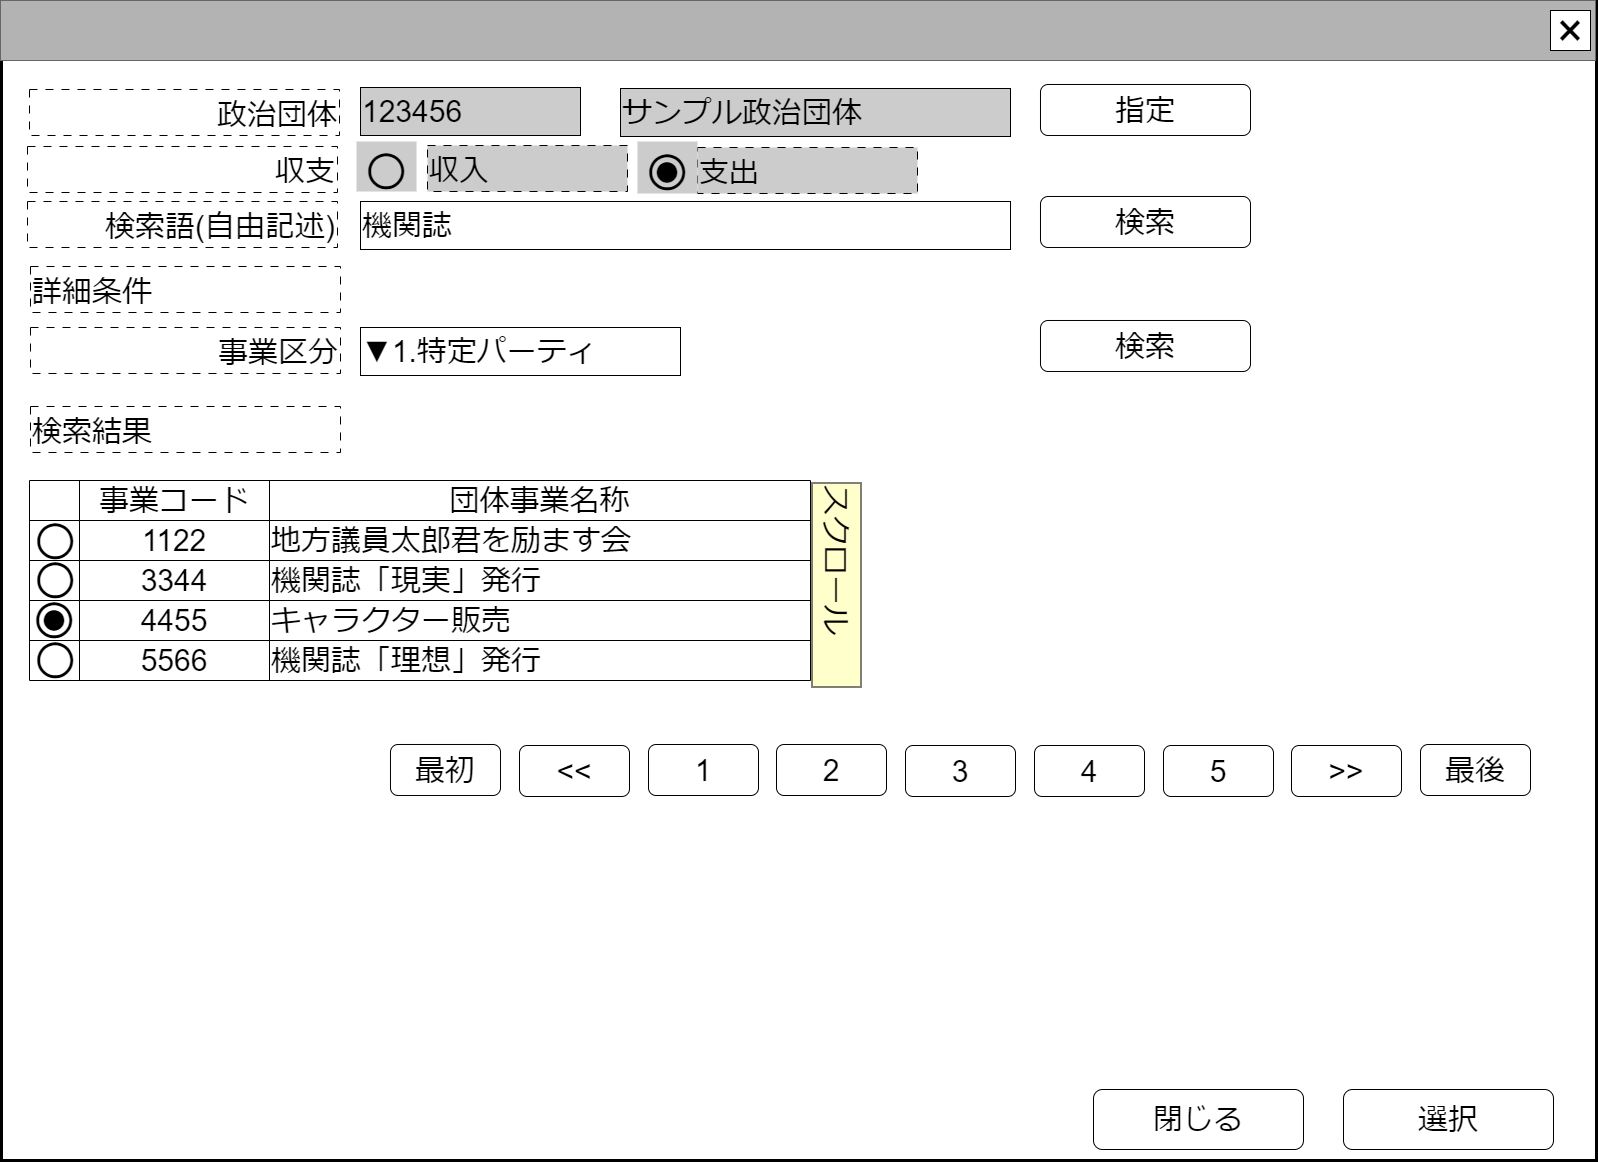

The diagram above was exported from draw.io. Its source (the exported page's mxGraphModel, read from the mxfile embedded in the PNG):
<mxGraphModel dx="866" dy="518" grid="1" gridSize="10" guides="1" tooltips="1" connect="1" arrows="1" fold="1" page="1" pageScale="1" pageWidth="1600" pageHeight="1200" math="0" shadow="0">
  <root>
    <mxCell id="0" />
    <mxCell id="cFaB45KztUIKXS-_cTrr-9" value="ウインドウ" style="locked=1;" parent="0" />
    <mxCell id="cFaB45KztUIKXS-_cTrr-10" value="" style="rounded=0;whiteSpace=wrap;html=1;strokeWidth=3;" parent="cFaB45KztUIKXS-_cTrr-9" vertex="1">
      <mxGeometry x="1" y="1" width="1595" height="1159" as="geometry" />
    </mxCell>
    <mxCell id="cFaB45KztUIKXS-_cTrr-11" value="" style="rounded=0;whiteSpace=wrap;html=1;fillColor=#B3B3B3;fontColor=#333333;strokeColor=#666666;" parent="cFaB45KztUIKXS-_cTrr-9" vertex="1">
      <mxGeometry width="1595" height="60" as="geometry" />
    </mxCell>
    <mxCell id="cFaB45KztUIKXS-_cTrr-12" value="&lt;font style=&quot;font-size: 48px;&quot;&gt;×&lt;/font&gt;" style="rounded=0;whiteSpace=wrap;html=1;" parent="cFaB45KztUIKXS-_cTrr-9" vertex="1">
      <mxGeometry x="1550" y="10" width="40" height="40" as="geometry" />
    </mxCell>
    <mxCell id="cFaB45KztUIKXS-_cTrr-14" value="名称未設定レイヤ" style="" parent="0" />
    <mxCell id="kxWkAaZomFuKM2yIZcbC-56" value="" style="shape=table;startSize=0;container=1;collapsible=0;childLayout=tableLayout;fontSize=16;" parent="cFaB45KztUIKXS-_cTrr-14" vertex="1">
      <mxGeometry x="29" y="480" width="781" height="200" as="geometry" />
    </mxCell>
    <mxCell id="kxWkAaZomFuKM2yIZcbC-57" value="" style="shape=tableRow;horizontal=0;startSize=0;swimlaneHead=0;swimlaneBody=0;strokeColor=inherit;top=0;left=0;bottom=0;right=0;collapsible=0;dropTarget=0;fillColor=none;points=[[0,0.5],[1,0.5]];portConstraint=eastwest;fontSize=16;" parent="kxWkAaZomFuKM2yIZcbC-56" vertex="1">
      <mxGeometry width="781" height="40" as="geometry" />
    </mxCell>
    <mxCell id="kxWkAaZomFuKM2yIZcbC-58" value="" style="shape=partialRectangle;html=1;whiteSpace=wrap;connectable=0;strokeColor=inherit;overflow=hidden;fillColor=none;top=0;left=0;bottom=0;right=0;pointerEvents=1;fontSize=16;" parent="kxWkAaZomFuKM2yIZcbC-57" vertex="1">
      <mxGeometry width="50" height="40" as="geometry">
        <mxRectangle width="50" height="40" as="alternateBounds" />
      </mxGeometry>
    </mxCell>
    <mxCell id="auQGhdGy_nrCcuV3ys4A-0" value="&lt;font style=&quot;font-size: 30px;&quot;&gt;事業コード&lt;/font&gt;" style="shape=partialRectangle;html=1;whiteSpace=wrap;connectable=0;strokeColor=inherit;overflow=hidden;fillColor=none;top=0;left=0;bottom=0;right=0;pointerEvents=1;fontSize=16;" parent="kxWkAaZomFuKM2yIZcbC-57" vertex="1">
      <mxGeometry x="50" width="190" height="40" as="geometry">
        <mxRectangle width="190" height="40" as="alternateBounds" />
      </mxGeometry>
    </mxCell>
    <mxCell id="auQGhdGy_nrCcuV3ys4A-6" value="&lt;font style=&quot;font-size: 30px;&quot;&gt;団体事業&lt;/font&gt;&lt;span style=&quot;font-size: 30px; background-color: initial;&quot;&gt;名称&lt;/span&gt;" style="shape=partialRectangle;html=1;whiteSpace=wrap;connectable=0;strokeColor=inherit;overflow=hidden;fillColor=none;top=0;left=0;bottom=0;right=0;pointerEvents=1;fontSize=16;" parent="kxWkAaZomFuKM2yIZcbC-57" vertex="1">
      <mxGeometry x="240" width="541" height="40" as="geometry">
        <mxRectangle width="541" height="40" as="alternateBounds" />
      </mxGeometry>
    </mxCell>
    <mxCell id="kxWkAaZomFuKM2yIZcbC-64" value="" style="shape=tableRow;horizontal=0;startSize=0;swimlaneHead=0;swimlaneBody=0;strokeColor=inherit;top=0;left=0;bottom=0;right=0;collapsible=0;dropTarget=0;fillColor=none;points=[[0,0.5],[1,0.5]];portConstraint=eastwest;fontSize=16;" parent="kxWkAaZomFuKM2yIZcbC-56" vertex="1">
      <mxGeometry y="40" width="781" height="40" as="geometry" />
    </mxCell>
    <mxCell id="kxWkAaZomFuKM2yIZcbC-65" value="" style="shape=partialRectangle;html=1;whiteSpace=wrap;connectable=0;strokeColor=inherit;overflow=hidden;fillColor=none;top=0;left=0;bottom=0;right=0;pointerEvents=1;fontSize=16;" parent="kxWkAaZomFuKM2yIZcbC-64" vertex="1">
      <mxGeometry width="50" height="40" as="geometry">
        <mxRectangle width="50" height="40" as="alternateBounds" />
      </mxGeometry>
    </mxCell>
    <mxCell id="auQGhdGy_nrCcuV3ys4A-1" value="&lt;font style=&quot;font-size: 30px;&quot;&gt;1122&lt;/font&gt;" style="shape=partialRectangle;html=1;whiteSpace=wrap;connectable=0;strokeColor=inherit;overflow=hidden;fillColor=none;top=0;left=0;bottom=0;right=0;pointerEvents=1;fontSize=16;" parent="kxWkAaZomFuKM2yIZcbC-64" vertex="1">
      <mxGeometry x="50" width="190" height="40" as="geometry">
        <mxRectangle width="190" height="40" as="alternateBounds" />
      </mxGeometry>
    </mxCell>
    <mxCell id="auQGhdGy_nrCcuV3ys4A-7" value="&lt;span style=&quot;font-size: 30px;&quot;&gt;地方議員太郎君を励ます会&lt;/span&gt;" style="shape=partialRectangle;html=1;whiteSpace=wrap;connectable=0;strokeColor=inherit;overflow=hidden;fillColor=none;top=0;left=0;bottom=0;right=0;pointerEvents=1;fontSize=16;align=left;" parent="kxWkAaZomFuKM2yIZcbC-64" vertex="1">
      <mxGeometry x="240" width="541" height="40" as="geometry">
        <mxRectangle width="541" height="40" as="alternateBounds" />
      </mxGeometry>
    </mxCell>
    <mxCell id="kxWkAaZomFuKM2yIZcbC-71" value="" style="shape=tableRow;horizontal=0;startSize=0;swimlaneHead=0;swimlaneBody=0;strokeColor=inherit;top=0;left=0;bottom=0;right=0;collapsible=0;dropTarget=0;fillColor=none;points=[[0,0.5],[1,0.5]];portConstraint=eastwest;fontSize=16;align=left;" parent="kxWkAaZomFuKM2yIZcbC-56" vertex="1">
      <mxGeometry y="80" width="781" height="40" as="geometry" />
    </mxCell>
    <mxCell id="kxWkAaZomFuKM2yIZcbC-72" value="" style="shape=partialRectangle;html=1;whiteSpace=wrap;connectable=0;strokeColor=inherit;overflow=hidden;fillColor=none;top=0;left=0;bottom=0;right=0;pointerEvents=1;fontSize=16;" parent="kxWkAaZomFuKM2yIZcbC-71" vertex="1">
      <mxGeometry width="50" height="40" as="geometry">
        <mxRectangle width="50" height="40" as="alternateBounds" />
      </mxGeometry>
    </mxCell>
    <mxCell id="auQGhdGy_nrCcuV3ys4A-2" value="&lt;font style=&quot;font-size: 30px;&quot;&gt;3344&lt;/font&gt;" style="shape=partialRectangle;html=1;whiteSpace=wrap;connectable=0;strokeColor=inherit;overflow=hidden;fillColor=none;top=0;left=0;bottom=0;right=0;pointerEvents=1;fontSize=16;" parent="kxWkAaZomFuKM2yIZcbC-71" vertex="1">
      <mxGeometry x="50" width="190" height="40" as="geometry">
        <mxRectangle width="190" height="40" as="alternateBounds" />
      </mxGeometry>
    </mxCell>
    <mxCell id="auQGhdGy_nrCcuV3ys4A-8" value="&lt;font style=&quot;font-size: 30px;&quot;&gt;機関誌「現実」発行&lt;br&gt;&lt;/font&gt;" style="shape=partialRectangle;html=1;whiteSpace=wrap;connectable=0;strokeColor=inherit;overflow=hidden;fillColor=none;top=0;left=0;bottom=0;right=0;pointerEvents=1;fontSize=16;align=left;" parent="kxWkAaZomFuKM2yIZcbC-71" vertex="1">
      <mxGeometry x="240" width="541" height="40" as="geometry">
        <mxRectangle width="541" height="40" as="alternateBounds" />
      </mxGeometry>
    </mxCell>
    <mxCell id="kxWkAaZomFuKM2yIZcbC-78" style="shape=tableRow;horizontal=0;startSize=0;swimlaneHead=0;swimlaneBody=0;strokeColor=inherit;top=0;left=0;bottom=0;right=0;collapsible=0;dropTarget=0;fillColor=none;points=[[0,0.5],[1,0.5]];portConstraint=eastwest;fontSize=16;" parent="kxWkAaZomFuKM2yIZcbC-56" vertex="1">
      <mxGeometry y="120" width="781" height="40" as="geometry" />
    </mxCell>
    <mxCell id="kxWkAaZomFuKM2yIZcbC-79" style="shape=partialRectangle;html=1;whiteSpace=wrap;connectable=0;strokeColor=inherit;overflow=hidden;fillColor=none;top=0;left=0;bottom=0;right=0;pointerEvents=1;fontSize=16;" parent="kxWkAaZomFuKM2yIZcbC-78" vertex="1">
      <mxGeometry width="50" height="40" as="geometry">
        <mxRectangle width="50" height="40" as="alternateBounds" />
      </mxGeometry>
    </mxCell>
    <mxCell id="auQGhdGy_nrCcuV3ys4A-3" value="&lt;font style=&quot;font-size: 30px;&quot;&gt;4455&lt;/font&gt;" style="shape=partialRectangle;html=1;whiteSpace=wrap;connectable=0;strokeColor=inherit;overflow=hidden;fillColor=none;top=0;left=0;bottom=0;right=0;pointerEvents=1;fontSize=16;" parent="kxWkAaZomFuKM2yIZcbC-78" vertex="1">
      <mxGeometry x="50" width="190" height="40" as="geometry">
        <mxRectangle width="190" height="40" as="alternateBounds" />
      </mxGeometry>
    </mxCell>
    <mxCell id="auQGhdGy_nrCcuV3ys4A-9" value="&lt;font style=&quot;font-size: 30px;&quot;&gt;キャラクター販売&lt;br&gt;&lt;/font&gt;" style="shape=partialRectangle;html=1;whiteSpace=wrap;connectable=0;strokeColor=inherit;overflow=hidden;fillColor=none;top=0;left=0;bottom=0;right=0;pointerEvents=1;fontSize=16;align=left;" parent="kxWkAaZomFuKM2yIZcbC-78" vertex="1">
      <mxGeometry x="240" width="541" height="40" as="geometry">
        <mxRectangle width="541" height="40" as="alternateBounds" />
      </mxGeometry>
    </mxCell>
    <mxCell id="kxWkAaZomFuKM2yIZcbC-85" style="shape=tableRow;horizontal=0;startSize=0;swimlaneHead=0;swimlaneBody=0;strokeColor=inherit;top=0;left=0;bottom=0;right=0;collapsible=0;dropTarget=0;fillColor=none;points=[[0,0.5],[1,0.5]];portConstraint=eastwest;fontSize=16;" parent="kxWkAaZomFuKM2yIZcbC-56" vertex="1">
      <mxGeometry y="160" width="781" height="40" as="geometry" />
    </mxCell>
    <mxCell id="kxWkAaZomFuKM2yIZcbC-86" style="shape=partialRectangle;html=1;whiteSpace=wrap;connectable=0;strokeColor=inherit;overflow=hidden;fillColor=none;top=0;left=0;bottom=0;right=0;pointerEvents=1;fontSize=16;" parent="kxWkAaZomFuKM2yIZcbC-85" vertex="1">
      <mxGeometry width="50" height="40" as="geometry">
        <mxRectangle width="50" height="40" as="alternateBounds" />
      </mxGeometry>
    </mxCell>
    <mxCell id="auQGhdGy_nrCcuV3ys4A-4" value="&lt;font style=&quot;font-size: 30px;&quot;&gt;5566&lt;/font&gt;" style="shape=partialRectangle;html=1;whiteSpace=wrap;connectable=0;strokeColor=inherit;overflow=hidden;fillColor=none;top=0;left=0;bottom=0;right=0;pointerEvents=1;fontSize=16;" parent="kxWkAaZomFuKM2yIZcbC-85" vertex="1">
      <mxGeometry x="50" width="190" height="40" as="geometry">
        <mxRectangle width="190" height="40" as="alternateBounds" />
      </mxGeometry>
    </mxCell>
    <mxCell id="auQGhdGy_nrCcuV3ys4A-10" value="&lt;font style=&quot;font-size: 30px;&quot;&gt;機関誌「理想」発行&lt;/font&gt;" style="shape=partialRectangle;html=1;whiteSpace=wrap;connectable=0;strokeColor=inherit;overflow=hidden;fillColor=none;top=0;left=0;bottom=0;right=0;pointerEvents=1;fontSize=16;align=left;" parent="kxWkAaZomFuKM2yIZcbC-85" vertex="1">
      <mxGeometry x="240" width="541" height="40" as="geometry">
        <mxRectangle width="541" height="40" as="alternateBounds" />
      </mxGeometry>
    </mxCell>
    <mxCell id="kxWkAaZomFuKM2yIZcbC-49" value="&lt;font style=&quot;font-size: 84px;&quot;&gt;○&lt;/font&gt;" style="text;html=1;strokeColor=none;fillColor=none;align=center;verticalAlign=middle;whiteSpace=wrap;rounded=0;fontSize=60;" parent="cFaB45KztUIKXS-_cTrr-14" vertex="1">
      <mxGeometry x="25" y="521" width="60" height="30" as="geometry" />
    </mxCell>
    <mxCell id="kxWkAaZomFuKM2yIZcbC-51" value="&lt;font style=&quot;font-size: 84px;&quot;&gt;○&lt;/font&gt;" style="text;html=1;strokeColor=none;fillColor=none;align=center;verticalAlign=middle;whiteSpace=wrap;rounded=0;fontSize=60;" parent="cFaB45KztUIKXS-_cTrr-14" vertex="1">
      <mxGeometry x="25" y="560" width="60" height="30" as="geometry" />
    </mxCell>
    <mxCell id="kxWkAaZomFuKM2yIZcbC-53" value="&lt;font style=&quot;font-size: 84px;&quot;&gt;○&lt;/font&gt;" style="text;html=1;strokeColor=none;fillColor=none;align=center;verticalAlign=middle;whiteSpace=wrap;rounded=0;fontSize=60;" parent="cFaB45KztUIKXS-_cTrr-14" vertex="1">
      <mxGeometry x="24" y="600" width="60" height="30" as="geometry" />
    </mxCell>
    <mxCell id="kxWkAaZomFuKM2yIZcbC-54" value="&lt;font style=&quot;font-size: 48px;&quot;&gt;●&lt;/font&gt;" style="text;html=1;strokeColor=none;fillColor=none;align=center;verticalAlign=middle;whiteSpace=wrap;rounded=0;fontSize=48;" parent="cFaB45KztUIKXS-_cTrr-14" vertex="1">
      <mxGeometry x="24" y="602" width="60" height="30" as="geometry" />
    </mxCell>
    <mxCell id="kxWkAaZomFuKM2yIZcbC-55" value="&lt;font style=&quot;font-size: 84px;&quot;&gt;○&lt;/font&gt;" style="text;html=1;strokeColor=none;fillColor=none;align=center;verticalAlign=middle;whiteSpace=wrap;rounded=0;fontSize=60;" parent="cFaB45KztUIKXS-_cTrr-14" vertex="1">
      <mxGeometry x="25" y="640" width="60" height="30" as="geometry" />
    </mxCell>
    <mxCell id="kxWkAaZomFuKM2yIZcbC-108" value="&lt;span style=&quot;font-size: 30px;&quot;&gt;検索語(自由記述)&lt;/span&gt;" style="rounded=0;whiteSpace=wrap;html=1;align=right;dashed=1;dashPattern=8 8;verticalAlign=bottom;" parent="cFaB45KztUIKXS-_cTrr-14" vertex="1">
      <mxGeometry x="27" y="201" width="310" height="46" as="geometry" />
    </mxCell>
    <mxCell id="kxWkAaZomFuKM2yIZcbC-109" value="&lt;font style=&quot;font-size: 30px;&quot;&gt;サンプル政治団体&lt;/font&gt;&lt;span style=&quot;font-size: 30px;&quot;&gt;&lt;br&gt;&lt;/span&gt;" style="rounded=0;whiteSpace=wrap;html=1;align=left;fillColor=#CCCCCC;" parent="cFaB45KztUIKXS-_cTrr-14" vertex="1">
      <mxGeometry x="620" y="88" width="390" height="48" as="geometry" />
    </mxCell>
    <mxCell id="kxWkAaZomFuKM2yIZcbC-110" value="&lt;span style=&quot;font-size: 30px;&quot;&gt;検索結果&lt;/span&gt;" style="rounded=0;whiteSpace=wrap;html=1;align=left;dashed=1;dashPattern=8 8;verticalAlign=bottom;" parent="cFaB45KztUIKXS-_cTrr-14" vertex="1">
      <mxGeometry x="30" y="406" width="310" height="46" as="geometry" />
    </mxCell>
    <mxCell id="5l2hKBXCzOEWmYN1dR5e-1" value="&lt;span style=&quot;font-size: 30px;&quot;&gt;選択&lt;/span&gt;" style="rounded=1;whiteSpace=wrap;html=1;" parent="cFaB45KztUIKXS-_cTrr-14" vertex="1">
      <mxGeometry x="1343" y="1089" width="210" height="60" as="geometry" />
    </mxCell>
    <mxCell id="5l2hKBXCzOEWmYN1dR5e-2" value="&lt;span style=&quot;font-size: 30px;&quot;&gt;閉じる&lt;/span&gt;" style="rounded=1;whiteSpace=wrap;html=1;" parent="cFaB45KztUIKXS-_cTrr-14" vertex="1">
      <mxGeometry x="1093" y="1089" width="210" height="60" as="geometry" />
    </mxCell>
    <mxCell id="5l2hKBXCzOEWmYN1dR5e-3" value="&lt;span style=&quot;font-size: 30px;&quot;&gt;指定&lt;/span&gt;" style="rounded=1;whiteSpace=wrap;html=1;" parent="cFaB45KztUIKXS-_cTrr-14" vertex="1">
      <mxGeometry x="1040" y="84" width="210" height="51" as="geometry" />
    </mxCell>
    <mxCell id="cdmeLEnnqN9o7mxTk7t2-6" value="&lt;span style=&quot;font-size: 30px;&quot;&gt;詳細条件&lt;/span&gt;" style="rounded=0;whiteSpace=wrap;html=1;align=left;dashed=1;dashPattern=8 8;verticalAlign=bottom;" parent="cFaB45KztUIKXS-_cTrr-14" vertex="1">
      <mxGeometry x="30" y="266" width="310" height="46" as="geometry" />
    </mxCell>
    <mxCell id="cdmeLEnnqN9o7mxTk7t2-7" value="&lt;font style=&quot;font-size: 30px;&quot;&gt;▼1.特定パーティ&lt;/font&gt;&lt;span style=&quot;font-size: 30px;&quot;&gt;&lt;br&gt;&lt;/span&gt;" style="rounded=0;whiteSpace=wrap;html=1;align=left;" parent="cFaB45KztUIKXS-_cTrr-14" vertex="1">
      <mxGeometry x="360" y="327" width="320" height="48" as="geometry" />
    </mxCell>
    <mxCell id="cdmeLEnnqN9o7mxTk7t2-9" value="&lt;span style=&quot;font-size: 30px;&quot;&gt;事業区分&lt;/span&gt;" style="rounded=0;whiteSpace=wrap;html=1;align=right;dashed=1;dashPattern=8 8;verticalAlign=bottom;" parent="cFaB45KztUIKXS-_cTrr-14" vertex="1">
      <mxGeometry x="30" y="327" width="310" height="46" as="geometry" />
    </mxCell>
    <mxCell id="cdmeLEnnqN9o7mxTk7t2-14" value="&lt;span style=&quot;font-size: 30px;&quot;&gt;収入&lt;/span&gt;" style="rounded=0;whiteSpace=wrap;html=1;align=left;dashed=1;dashPattern=8 8;verticalAlign=bottom;fillColor=#CCCCCC;" parent="cFaB45KztUIKXS-_cTrr-14" vertex="1">
      <mxGeometry x="427" y="145" width="200" height="46" as="geometry" />
    </mxCell>
    <mxCell id="cdmeLEnnqN9o7mxTk7t2-15" value="&lt;span style=&quot;font-size: 30px;&quot;&gt;支出&lt;/span&gt;" style="rounded=0;whiteSpace=wrap;html=1;align=left;dashed=1;dashPattern=8 8;verticalAlign=bottom;fillColor=#CCCCCC;" parent="cFaB45KztUIKXS-_cTrr-14" vertex="1">
      <mxGeometry x="697" y="147" width="220" height="46" as="geometry" />
    </mxCell>
    <mxCell id="cdmeLEnnqN9o7mxTk7t2-22" value="&lt;span style=&quot;font-size: 30px;&quot;&gt;政治団体&lt;/span&gt;" style="rounded=0;whiteSpace=wrap;html=1;align=right;dashed=1;dashPattern=8 8;verticalAlign=bottom;" parent="cFaB45KztUIKXS-_cTrr-14" vertex="1">
      <mxGeometry x="29" y="89" width="310" height="46" as="geometry" />
    </mxCell>
    <mxCell id="cdmeLEnnqN9o7mxTk7t2-23" value="&lt;font style=&quot;font-size: 30px;&quot;&gt;機関誌&lt;/font&gt;&lt;span style=&quot;font-size: 30px;&quot;&gt;&lt;br&gt;&lt;/span&gt;" style="rounded=0;whiteSpace=wrap;html=1;align=left;" parent="cFaB45KztUIKXS-_cTrr-14" vertex="1">
      <mxGeometry x="360" y="201" width="650" height="48" as="geometry" />
    </mxCell>
    <mxCell id="cdmeLEnnqN9o7mxTk7t2-24" value="&lt;span style=&quot;font-size: 30px;&quot;&gt;検索&lt;/span&gt;" style="rounded=1;whiteSpace=wrap;html=1;" parent="cFaB45KztUIKXS-_cTrr-14" vertex="1">
      <mxGeometry x="1040" y="196" width="210" height="51" as="geometry" />
    </mxCell>
    <mxCell id="cdmeLEnnqN9o7mxTk7t2-25" value="&lt;span style=&quot;font-size: 30px;&quot;&gt;検索&lt;/span&gt;" style="rounded=1;whiteSpace=wrap;html=1;" parent="cFaB45KztUIKXS-_cTrr-14" vertex="1">
      <mxGeometry x="1040" y="320" width="210" height="51" as="geometry" />
    </mxCell>
    <mxCell id="cdmeLEnnqN9o7mxTk7t2-26" value="&lt;span style=&quot;font-size: 30px;&quot;&gt;最初&lt;/span&gt;" style="rounded=1;whiteSpace=wrap;html=1;" parent="cFaB45KztUIKXS-_cTrr-14" vertex="1">
      <mxGeometry x="390" y="744" width="110" height="51" as="geometry" />
    </mxCell>
    <mxCell id="cdmeLEnnqN9o7mxTk7t2-27" value="&lt;span style=&quot;font-size: 30px;&quot;&gt;最後&lt;/span&gt;" style="rounded=1;whiteSpace=wrap;html=1;" parent="cFaB45KztUIKXS-_cTrr-14" vertex="1">
      <mxGeometry x="1420" y="744" width="110" height="51" as="geometry" />
    </mxCell>
    <mxCell id="cdmeLEnnqN9o7mxTk7t2-28" value="&lt;span style=&quot;font-size: 30px;&quot;&gt;1&lt;/span&gt;" style="rounded=1;whiteSpace=wrap;html=1;" parent="cFaB45KztUIKXS-_cTrr-14" vertex="1">
      <mxGeometry x="648" y="744" width="110" height="51" as="geometry" />
    </mxCell>
    <mxCell id="cdmeLEnnqN9o7mxTk7t2-29" value="&lt;span style=&quot;font-size: 30px;&quot;&gt;2&lt;/span&gt;" style="rounded=1;whiteSpace=wrap;html=1;" parent="cFaB45KztUIKXS-_cTrr-14" vertex="1">
      <mxGeometry x="776" y="744" width="110" height="51" as="geometry" />
    </mxCell>
    <mxCell id="cdmeLEnnqN9o7mxTk7t2-30" value="&lt;span style=&quot;font-size: 30px;&quot;&gt;3&lt;/span&gt;" style="rounded=1;whiteSpace=wrap;html=1;" parent="cFaB45KztUIKXS-_cTrr-14" vertex="1">
      <mxGeometry x="905" y="745" width="110" height="51" as="geometry" />
    </mxCell>
    <mxCell id="cdmeLEnnqN9o7mxTk7t2-31" value="&lt;span style=&quot;font-size: 30px;&quot;&gt;4&lt;/span&gt;" style="rounded=1;whiteSpace=wrap;html=1;" parent="cFaB45KztUIKXS-_cTrr-14" vertex="1">
      <mxGeometry x="1034" y="745" width="110" height="51" as="geometry" />
    </mxCell>
    <mxCell id="cdmeLEnnqN9o7mxTk7t2-32" value="&lt;span style=&quot;font-size: 30px;&quot;&gt;5&lt;/span&gt;" style="rounded=1;whiteSpace=wrap;html=1;" parent="cFaB45KztUIKXS-_cTrr-14" vertex="1">
      <mxGeometry x="1163" y="745" width="110" height="51" as="geometry" />
    </mxCell>
    <mxCell id="cdmeLEnnqN9o7mxTk7t2-35" value="&lt;span style=&quot;font-size: 30px;&quot;&gt;&amp;gt;&amp;gt;&lt;/span&gt;" style="rounded=1;whiteSpace=wrap;html=1;" parent="cFaB45KztUIKXS-_cTrr-14" vertex="1">
      <mxGeometry x="1291" y="745" width="110" height="51" as="geometry" />
    </mxCell>
    <mxCell id="cdmeLEnnqN9o7mxTk7t2-36" value="&lt;span style=&quot;font-size: 30px;&quot;&gt;&amp;lt;&amp;lt;&lt;/span&gt;" style="rounded=1;whiteSpace=wrap;html=1;" parent="cFaB45KztUIKXS-_cTrr-14" vertex="1">
      <mxGeometry x="519" y="745" width="110" height="51" as="geometry" />
    </mxCell>
    <mxCell id="cdmeLEnnqN9o7mxTk7t2-40" value="&lt;div style=&quot;&quot;&gt;&lt;font style=&quot;font-size: 30px;&quot;&gt;スクロール&lt;/font&gt;&lt;/div&gt;" style="rounded=0;whiteSpace=wrap;html=1;align=left;verticalAlign=top;fillColor=#FFFFCC;rotation=90;" parent="cFaB45KztUIKXS-_cTrr-14" vertex="1">
      <mxGeometry x="734" y="560" width="204" height="49" as="geometry" />
    </mxCell>
    <mxCell id="R1S-zccdevjAjRMD8BUi-0" value="&lt;font style=&quot;font-size: 30px;&quot;&gt;123456&lt;/font&gt;&lt;span style=&quot;font-size: 30px;&quot;&gt;&lt;br&gt;&lt;/span&gt;" style="rounded=0;whiteSpace=wrap;html=1;align=left;fillColor=#CCCCCC;" parent="cFaB45KztUIKXS-_cTrr-14" vertex="1">
      <mxGeometry x="360" y="87" width="220" height="48" as="geometry" />
    </mxCell>
    <mxCell id="R1S-zccdevjAjRMD8BUi-1" value="&lt;span style=&quot;font-size: 30px;&quot;&gt;収支&lt;/span&gt;" style="rounded=0;whiteSpace=wrap;html=1;align=right;dashed=1;dashPattern=8 8;verticalAlign=bottom;" parent="cFaB45KztUIKXS-_cTrr-14" vertex="1">
      <mxGeometry x="27" y="146" width="310" height="46" as="geometry" />
    </mxCell>
    <mxCell id="R1S-zccdevjAjRMD8BUi-2" value="&lt;font style=&quot;font-size: 84px;&quot;&gt;○&lt;/font&gt;" style="text;html=1;strokeColor=none;fillColor=#CCCCCC;align=center;verticalAlign=middle;whiteSpace=wrap;rounded=0;fontSize=60;" parent="cFaB45KztUIKXS-_cTrr-14" vertex="1">
      <mxGeometry x="356" y="141" width="60" height="50" as="geometry" />
    </mxCell>
    <mxCell id="R1S-zccdevjAjRMD8BUi-3" value="&lt;font style=&quot;font-size: 84px;&quot;&gt;○&lt;/font&gt;" style="text;html=1;strokeColor=none;fillColor=#CCCCCC;align=center;verticalAlign=middle;whiteSpace=wrap;rounded=0;fontSize=60;" parent="cFaB45KztUIKXS-_cTrr-14" vertex="1">
      <mxGeometry x="637" y="141" width="60" height="52" as="geometry" />
    </mxCell>
    <mxCell id="R1S-zccdevjAjRMD8BUi-4" value="&lt;font style=&quot;font-size: 48px;&quot;&gt;●&lt;/font&gt;" style="text;html=1;strokeColor=none;fillColor=none;align=center;verticalAlign=middle;whiteSpace=wrap;rounded=0;fontSize=48;" parent="cFaB45KztUIKXS-_cTrr-14" vertex="1">
      <mxGeometry x="637" y="154" width="60" height="30" as="geometry" />
    </mxCell>
  </root>
</mxGraphModel>